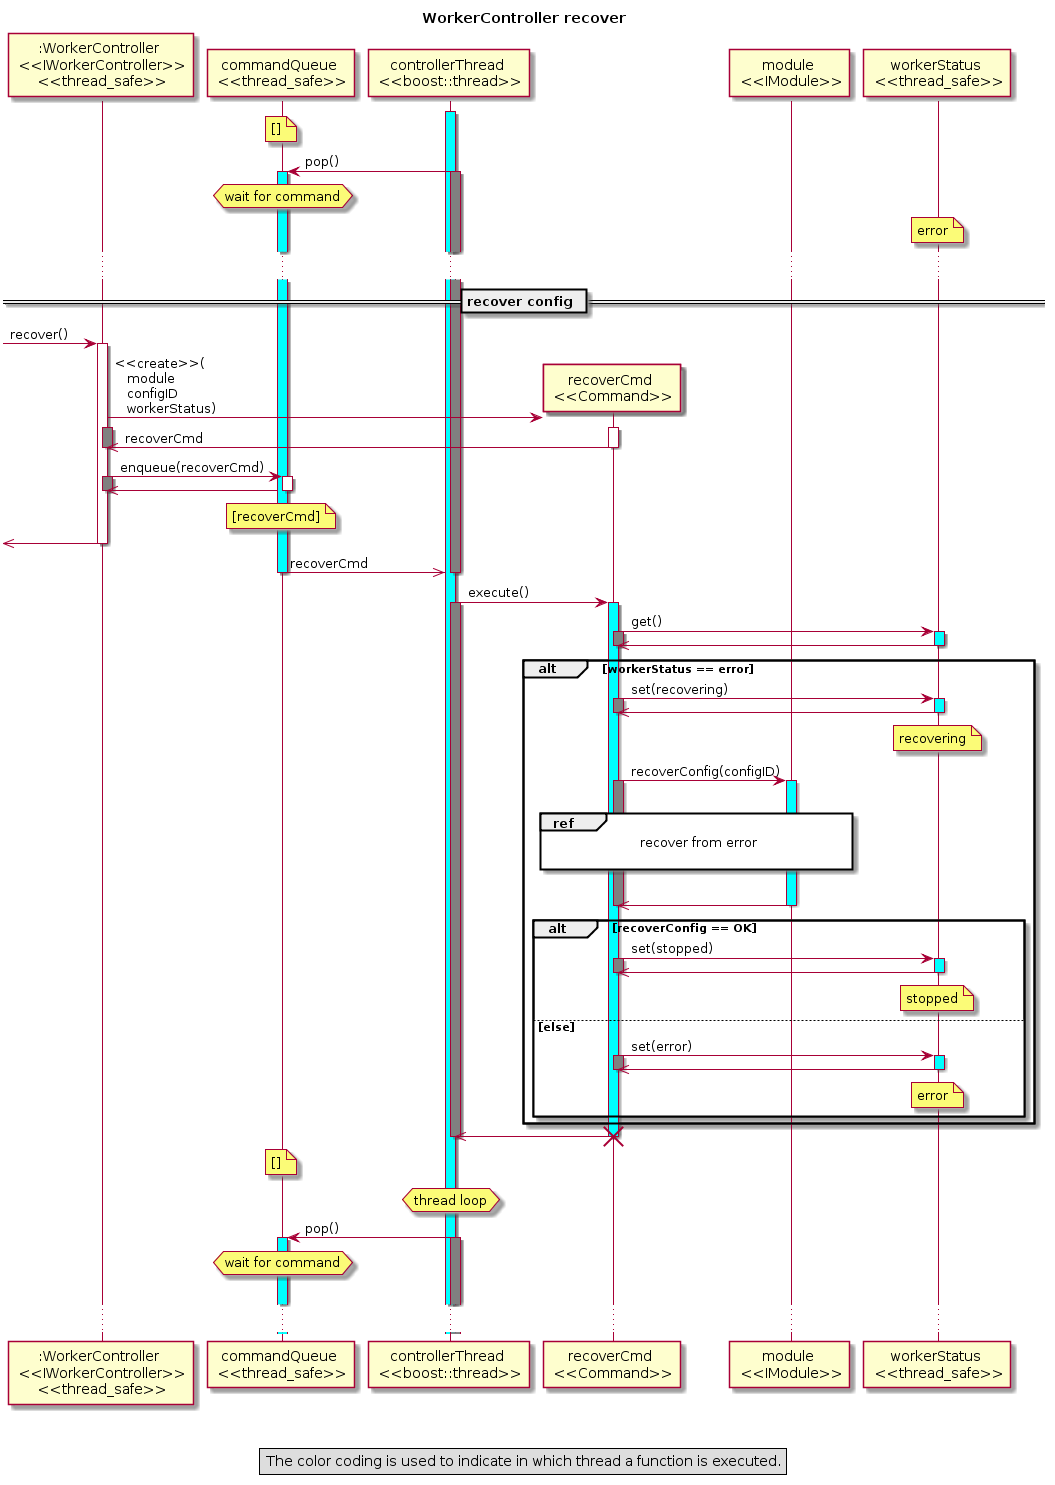

The diagram above was rendered by PlantUML. Its source (embedded in the PNG):
@startuml
title WorkerController recover

participant ":WorkerController \n <<IWorkerController>>\n <<thread_safe>>" as WorkerController

participant "commandQueue \n <<thread_safe>>" as commandQueue
participant "controllerThread \n <<boost::thread>>" as controllerThread
activate controllerThread #cyan

participant "recoverCmd \n <<Command>>" as recoverCmd

participant "module \n <<IModule>>" as module

participant "workerStatus \n <<thread_safe>>" as workerStatus

legend
The color coding is used to indicate in which thread a function is executed.
endlegend

note over commandQueue: []
controllerThread -> commandQueue: pop()
activate commandQueue #cyan
activate controllerThread #gray
hnote over commandQueue: wait for command

note over workerStatus: error

...

== recover config ==


 -> WorkerController : recover()
activate WorkerController

create recoverCmd
WorkerController -> recoverCmd: <<create>>(\n   module \n   configID\n   workerStatus)
activate recoverCmd
activate WorkerController #gray
WorkerController <<- recoverCmd: recoverCmd
deactivate recoverCmd
deactivate WorkerController #gray
WorkerController -> commandQueue: enqueue(recoverCmd)
activate commandQueue
activate WorkerController #gray
WorkerController <<- commandQueue
deactivate commandQueue
deactivate WorkerController #gray
note over commandQueue: [recoverCmd]
 <<- WorkerController
deactivate WorkerController

controllerThread <<- commandQueue: recoverCmd
deactivate commandQueue
deactivate controllerThread #gray
controllerThread -> recoverCmd: execute()
activate recoverCmd #cyan
activate controllerThread #gray

recoverCmd -> workerStatus: get()
activate workerStatus #cyan
activate recoverCmd #gray
recoverCmd <<- workerStatus
deactivate workerStatus
deactivate recoverCmd #gray

alt workerStatus == error

	recoverCmd -> workerStatus: set(recovering)
	activate workerStatus #cyan
	activate recoverCmd #gray
	recoverCmd <<- workerStatus
	deactivate workerStatus
	deactivate recoverCmd #gray
	note over workerStatus: recovering

	recoverCmd -> module: recoverConfig(configID)
	activate module #cyan
	activate recoverCmd #gray
	|||
	ref over recoverCmd, module: recover from error\n
	|||
	recoverCmd <<- module
	deactivate module
	deactivate recoverCmd #gray

	alt recoverConfig == OK
		recoverCmd -> workerStatus: set(stopped)
		activate workerStatus #cyan
		activate recoverCmd #gray
		recoverCmd <<- workerStatus
		deactivate workerStatus
		deactivate recoverCmd #gray
		note over workerStatus: stopped
	else else
		recoverCmd -> workerStatus: set(error)
		activate workerStatus #cyan
		activate recoverCmd #gray
		recoverCmd <<- workerStatus
		deactivate workerStatus
		deactivate recoverCmd #gray
		note over workerStatus: error
	end
end

controllerThread <<- recoverCmd
deactivate recoverCmd
deactivate controllerThread #gray
destroy recoverCmd

note over commandQueue: []
hnote over controllerThread: thread loop
controllerThread -> commandQueue: pop()
activate commandQueue #cyan
activate controllerThread #gray
hnote over commandQueue: wait for command
|||
...
@enduml